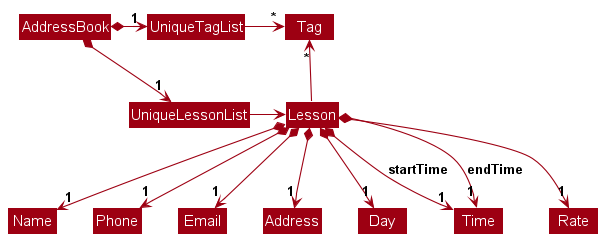

The diagram above was rendered by PlantUML. Its source (embedded in the PNG):
@startuml
!include style.puml
skinparam arrowThickness 1.1
skinparam arrowColor MODEL_COLOR
skinparam classBackgroundColor MODEL_COLOR

AddressBook *-right-> "1" UniqueLessonList
AddressBook *-right-> "1" UniqueTagList
UniqueTagList -[hidden]down- UniqueLessonList
UniqueTagList -[hidden]down- UniqueLessonList

UniqueTagList -right-> "*" Tag
UniqueLessonList -right-> Lesson

Lesson -up-> "*" Tag

Lesson *--> "1" Name
Lesson *--> "1" Phone
Lesson *--> "1" Email
Lesson *--> "1" Address
Lesson *--> "1" Day
Lesson *--> "1" Time : startTime
Lesson *--> "1" Time : endTime
Lesson *--> "1" Rate
@enduml